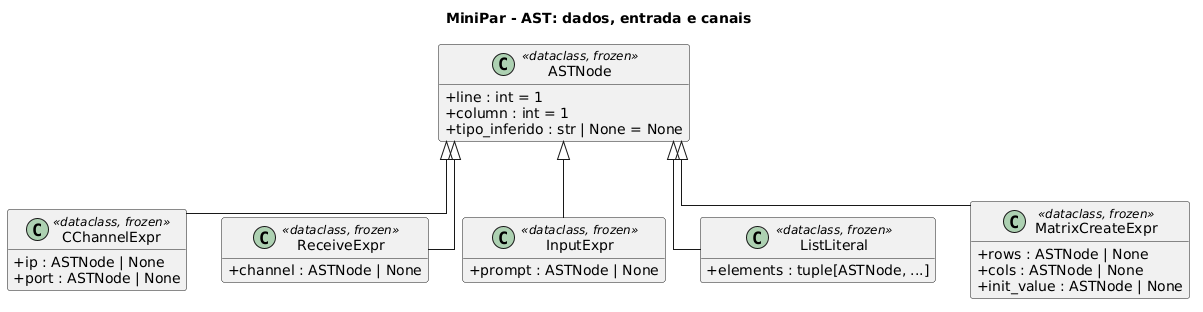

The diagram above was rendered by PlantUML. Its source (embedded in the PNG):
@startuml ast_dados_io
title MiniPar - AST: dados, entrada e canais

skinparam classAttributeIconSize 0
skinparam shadowing false
skinparam linetype ortho
skinparam packageStyle rectangle
hide empty members

class ASTNode <<dataclass, frozen>> {
  +line : int = 1
  +column : int = 1
  +tipo_inferido : str | None = None
}
class CChannelExpr <<dataclass, frozen>> {
  +ip : ASTNode | None
  +port : ASTNode | None
}
class ReceiveExpr <<dataclass, frozen>> {
  +channel : ASTNode | None
}
class InputExpr <<dataclass, frozen>> {
  +prompt : ASTNode | None
}
class ListLiteral <<dataclass, frozen>> {
  +elements : tuple[ASTNode, ...]
}
class MatrixCreateExpr <<dataclass, frozen>> {
  +rows : ASTNode | None
  +cols : ASTNode | None
  +init_value : ASTNode | None
}

ASTNode <|-- CChannelExpr
ASTNode <|-- ReceiveExpr
ASTNode <|-- InputExpr
ASTNode <|-- ListLiteral
ASTNode <|-- MatrixCreateExpr
@enduml